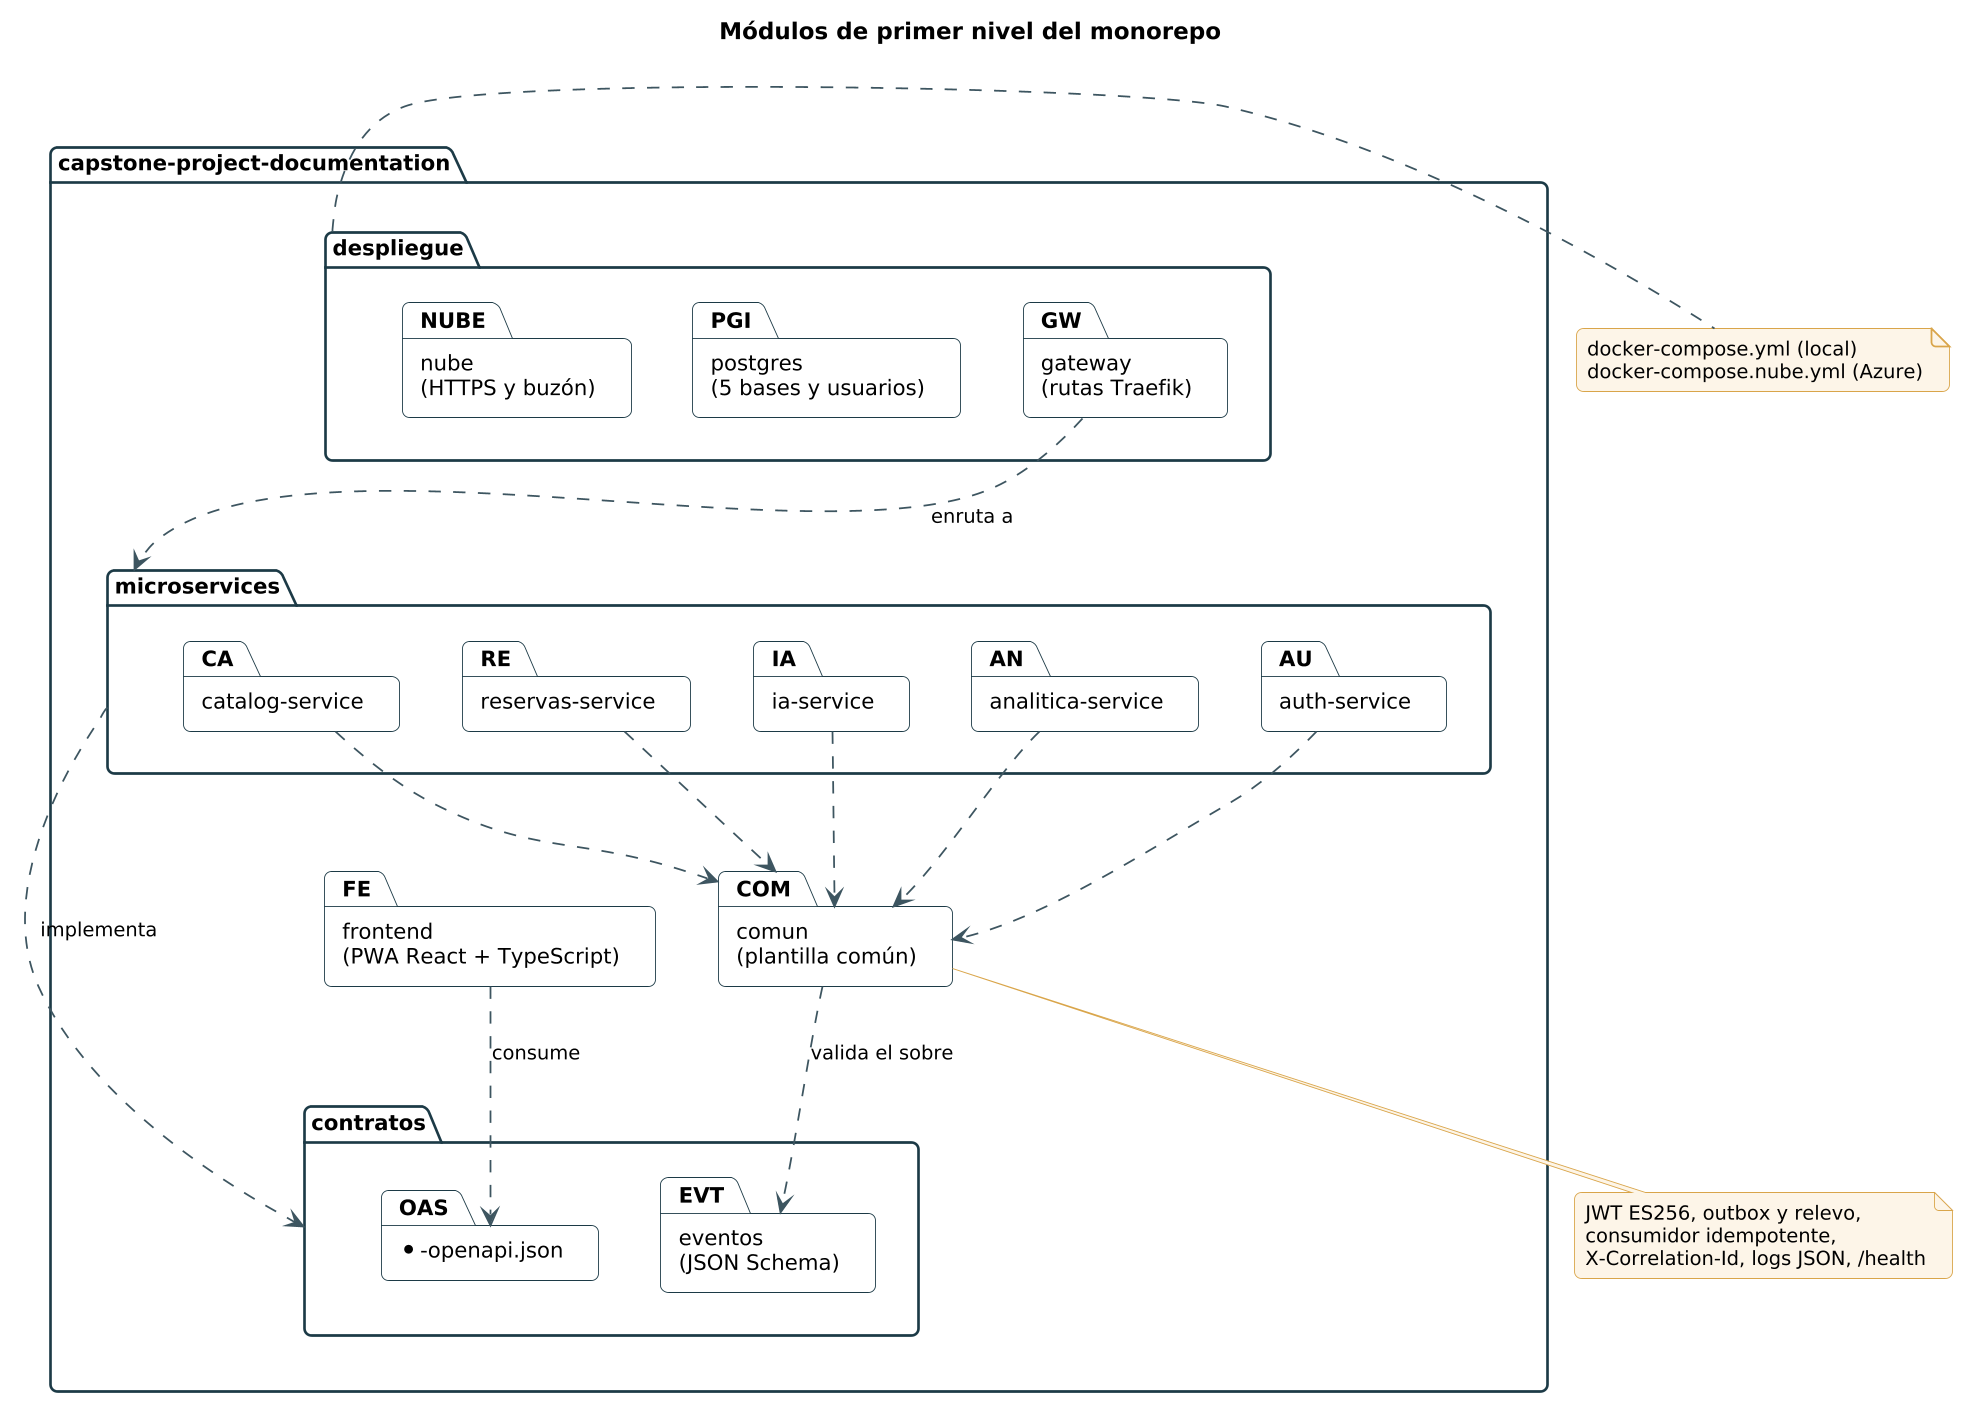

The diagram above was rendered by PlantUML. Its source (embedded in the PNG):
@startuml
skinparamlocked dpi 170
!include estilo.iuml
title Módulos de primer nivel del monorepo
package "capstone-project-documentation" {
  package "frontend\n(PWA React + TypeScript)" as FE
  package "despliegue" as DESP {
    package "gateway\n(rutas Traefik)" as GW
    package "postgres\n(5 bases y usuarios)" as PGI
    package "nube\n(HTTPS y buzón)" as NUBE
  }
  package "microservices" as MS {
    package "auth-service" as AU
    package "catalog-service" as CA
    package "reservas-service" as RE
    package "ia-service" as IA
    package "analitica-service" as AN
  }
  package "contratos" as CON {
    package "*-openapi.json" as OAS
    package "eventos\n(JSON Schema)" as EVT
  }
  package "comun\n(plantilla común)" as COM
}
FE ..> OAS : consume
GW ..> MS : enruta a
AU ..> COM
CA ..> COM
RE ..> COM
IA ..> COM
AN ..> COM
MS ..> CON : implementa
COM ..> EVT : valida el sobre
note bottom of COM : JWT ES256, outbox y relevo,\nconsumidor idempotente,\nX-Correlation-Id, logs JSON, /health
note right of DESP : docker-compose.yml (local)\ndocker-compose.nube.yml (Azure)
@enduml